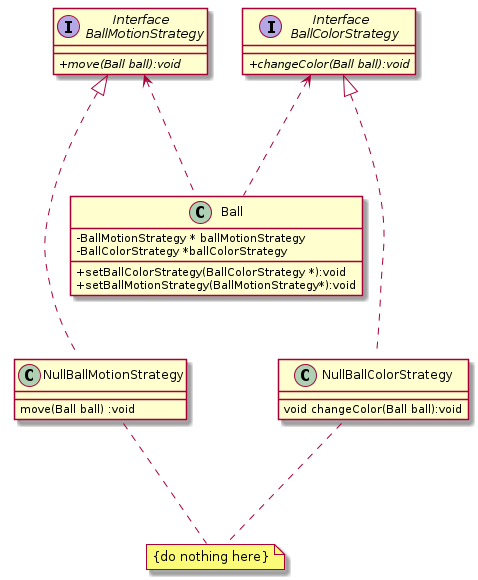

The diagram above was rendered by PlantUML. Its source (embedded in the PNG):
@startuml
skinparam classAttributeIconSize 0


interface "Interface \n BallMotionStrategy" as BallMotionStrategy{
+{abstract} move(Ball ball):void
}

interface "Interface \n BallColorStrategy" as BallColorStrategy{
+{abstract}changeColor(Ball ball):void
}


class Ball
{
- BallMotionStrategy * ballMotionStrategy
- BallColorStrategy *ballColorStrategy
 +setBallColorStrategy(BallColorStrategy *):void
 +setBallMotionStrategy(BallMotionStrategy*):void
}


class NullBallMotionStrategy
{
   move(Ball ball) :void
}

class NullBallColorStrategy
{
    void changeColor(Ball ball):void
}

note "{do nothing here}" as DoNothing

NullBallMotionStrategy -up...|> BallMotionStrategy
NullBallColorStrategy -up...|>  BallColorStrategy
DoNothing -up..NullBallMotionStrategy::Move
DoNothing -up..NullBallColorStrategy::Move
Ball -up..> BallColorStrategy
Ball -up..> BallMotionStrategy
@enduml